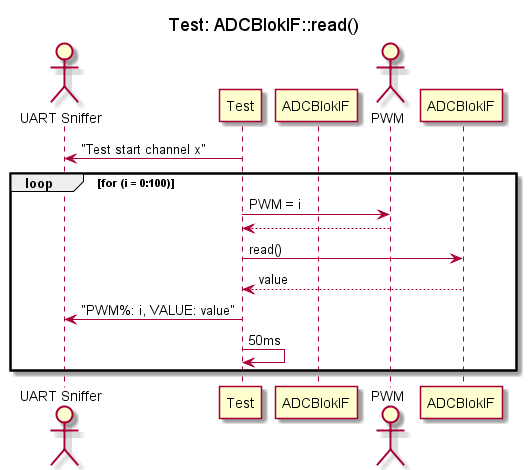

The diagram above was rendered by PlantUML. Its source (embedded in the PNG):
@startuml SDtestADCBlokIFRead
title "Test: ADCBlokIF::read()"

actor "UART Sniffer" as UART
participant "Test" as Test
participant "ADCBlokIF" as CCIF
actor "PWM" as PWM

Test -> UART : "Test start channel x"

loop for (i = 0:100)
    Test -> PWM : PWM = i
    PWM --> Test : 
    Test -> ADCBlokIF : read()
    ADCBlokIF --> Test : value
    Test -> UART : "PWM%: i, VALUE: value"
    Test -> Test : 50ms 
end loop

@enduml